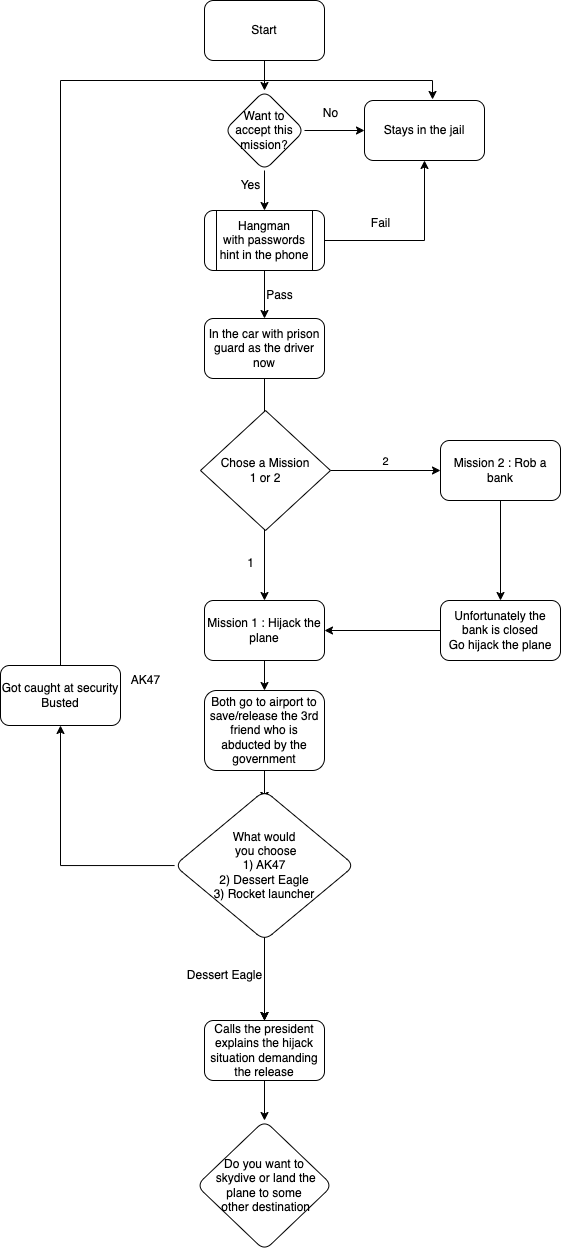

The diagram above was exported from draw.io. Its source (the exported page's mxGraphModel, read from the mxfile embedded in the PNG):
<mxGraphModel dx="1004" dy="638" grid="1" gridSize="10" guides="1" tooltips="1" connect="1" arrows="1" fold="1" page="0" pageScale="1" pageWidth="827" pageHeight="1169" math="0" shadow="0">
  <root>
    <mxCell id="0" />
    <mxCell id="1" parent="0" />
    <mxCell id="GkS1HpSbNvn1rEAxH1Ve-5" value="" style="edgeStyle=orthogonalEdgeStyle;rounded=0;orthogonalLoop=1;jettySize=auto;html=1;" parent="1" source="GkS1HpSbNvn1rEAxH1Ve-1" target="GkS1HpSbNvn1rEAxH1Ve-4" edge="1">
      <mxGeometry relative="1" as="geometry" />
    </mxCell>
    <mxCell id="GkS1HpSbNvn1rEAxH1Ve-1" value="Start" style="rounded=1;whiteSpace=wrap;html=1;" parent="1" vertex="1">
      <mxGeometry x="354" y="60" width="120" height="60" as="geometry" />
    </mxCell>
    <mxCell id="GkS1HpSbNvn1rEAxH1Ve-9" value="" style="edgeStyle=orthogonalEdgeStyle;rounded=0;orthogonalLoop=1;jettySize=auto;html=1;" parent="1" source="GkS1HpSbNvn1rEAxH1Ve-4" target="GkS1HpSbNvn1rEAxH1Ve-8" edge="1">
      <mxGeometry relative="1" as="geometry" />
    </mxCell>
    <mxCell id="GkS1HpSbNvn1rEAxH1Ve-14" value="" style="edgeStyle=orthogonalEdgeStyle;rounded=0;orthogonalLoop=1;jettySize=auto;html=1;" parent="1" source="GkS1HpSbNvn1rEAxH1Ve-4" target="GkS1HpSbNvn1rEAxH1Ve-13" edge="1">
      <mxGeometry relative="1" as="geometry" />
    </mxCell>
    <mxCell id="GkS1HpSbNvn1rEAxH1Ve-4" value="Want to accept this mission?" style="rhombus;whiteSpace=wrap;html=1;rounded=1;" parent="1" vertex="1">
      <mxGeometry x="374" y="150" width="80" height="80" as="geometry" />
    </mxCell>
    <mxCell id="GkS1HpSbNvn1rEAxH1Ve-8" value="Stays in the jail" style="whiteSpace=wrap;html=1;rounded=1;" parent="1" vertex="1">
      <mxGeometry x="514" y="160" width="120" height="60" as="geometry" />
    </mxCell>
    <mxCell id="GkS1HpSbNvn1rEAxH1Ve-11" value="No" style="text;html=1;align=center;verticalAlign=middle;resizable=0;points=[];autosize=1;strokeColor=none;fillColor=none;" parent="1" vertex="1">
      <mxGeometry x="460" y="158" width="40" height="30" as="geometry" />
    </mxCell>
    <mxCell id="vC25s8aVKDXX56hISnPq-1" style="edgeStyle=orthogonalEdgeStyle;rounded=0;orthogonalLoop=1;jettySize=auto;html=1;entryX=0.5;entryY=1;entryDx=0;entryDy=0;" parent="1" source="GkS1HpSbNvn1rEAxH1Ve-13" target="GkS1HpSbNvn1rEAxH1Ve-8" edge="1">
      <mxGeometry relative="1" as="geometry" />
    </mxCell>
    <mxCell id="vC25s8aVKDXX56hISnPq-4" value="" style="edgeStyle=orthogonalEdgeStyle;rounded=0;orthogonalLoop=1;jettySize=auto;html=1;" parent="1" source="GkS1HpSbNvn1rEAxH1Ve-13" target="vC25s8aVKDXX56hISnPq-3" edge="1">
      <mxGeometry relative="1" as="geometry" />
    </mxCell>
    <mxCell id="GkS1HpSbNvn1rEAxH1Ve-13" value="Hangman&lt;br&gt;with passwords hint in the phone" style="shape=process;whiteSpace=wrap;html=1;backgroundOutline=1;rounded=1;" parent="1" vertex="1">
      <mxGeometry x="354" y="270" width="120" height="60" as="geometry" />
    </mxCell>
    <mxCell id="GkS1HpSbNvn1rEAxH1Ve-15" value="Yes" style="text;html=1;align=center;verticalAlign=middle;resizable=0;points=[];autosize=1;strokeColor=none;fillColor=none;" parent="1" vertex="1">
      <mxGeometry x="380" y="230" width="40" height="30" as="geometry" />
    </mxCell>
    <mxCell id="vC25s8aVKDXX56hISnPq-2" value="Fail" style="text;html=1;align=center;verticalAlign=middle;resizable=0;points=[];autosize=1;strokeColor=none;fillColor=none;" parent="1" vertex="1">
      <mxGeometry x="510" y="268" width="40" height="30" as="geometry" />
    </mxCell>
    <mxCell id="vC25s8aVKDXX56hISnPq-7" value="" style="edgeStyle=orthogonalEdgeStyle;rounded=0;orthogonalLoop=1;jettySize=auto;html=1;" parent="1" source="vC25s8aVKDXX56hISnPq-3" target="vC25s8aVKDXX56hISnPq-6" edge="1">
      <mxGeometry relative="1" as="geometry" />
    </mxCell>
    <mxCell id="vC25s8aVKDXX56hISnPq-3" value="In the car with prison guard as the driver now" style="whiteSpace=wrap;html=1;rounded=1;" parent="1" vertex="1">
      <mxGeometry x="354" y="378" width="120" height="60" as="geometry" />
    </mxCell>
    <mxCell id="vC25s8aVKDXX56hISnPq-5" value="Pass" style="text;html=1;align=center;verticalAlign=middle;resizable=0;points=[];autosize=1;strokeColor=none;fillColor=none;" parent="1" vertex="1">
      <mxGeometry x="404" y="340" width="50" height="30" as="geometry" />
    </mxCell>
    <mxCell id="vC25s8aVKDXX56hISnPq-12" value="" style="edgeStyle=orthogonalEdgeStyle;rounded=0;orthogonalLoop=1;jettySize=auto;html=1;" parent="1" source="vC25s8aVKDXX56hISnPq-6" target="vC25s8aVKDXX56hISnPq-11" edge="1">
      <mxGeometry relative="1" as="geometry" />
    </mxCell>
    <mxCell id="vC25s8aVKDXX56hISnPq-6" value="Mission 1 : Hijack the plane" style="whiteSpace=wrap;html=1;rounded=1;" parent="1" vertex="1">
      <mxGeometry x="354" y="660" width="120" height="60" as="geometry" />
    </mxCell>
    <mxCell id="vC25s8aVKDXX56hISnPq-38" value="" style="edgeStyle=orthogonalEdgeStyle;rounded=0;orthogonalLoop=1;jettySize=auto;html=1;" parent="1" source="vC25s8aVKDXX56hISnPq-9" target="vC25s8aVKDXX56hISnPq-37" edge="1">
      <mxGeometry relative="1" as="geometry" />
    </mxCell>
    <mxCell id="vC25s8aVKDXX56hISnPq-9" value="Mission 2 : Rob a bank" style="whiteSpace=wrap;html=1;rounded=1;" parent="1" vertex="1">
      <mxGeometry x="590" y="500" width="120" height="60" as="geometry" />
    </mxCell>
    <mxCell id="vC25s8aVKDXX56hISnPq-14" value="" style="edgeStyle=orthogonalEdgeStyle;rounded=0;orthogonalLoop=1;jettySize=auto;html=1;" parent="1" source="vC25s8aVKDXX56hISnPq-11" edge="1">
      <mxGeometry relative="1" as="geometry">
        <mxPoint x="414" y="1080" as="targetPoint" />
      </mxGeometry>
    </mxCell>
    <mxCell id="vC25s8aVKDXX56hISnPq-18" value="" style="edgeStyle=orthogonalEdgeStyle;rounded=0;orthogonalLoop=1;jettySize=auto;html=1;" parent="1" source="vC25s8aVKDXX56hISnPq-11" edge="1">
      <mxGeometry relative="1" as="geometry">
        <mxPoint x="414" y="1080" as="targetPoint" />
      </mxGeometry>
    </mxCell>
    <mxCell id="vC25s8aVKDXX56hISnPq-20" value="" style="edgeStyle=orthogonalEdgeStyle;rounded=0;orthogonalLoop=1;jettySize=auto;html=1;" parent="1" source="vC25s8aVKDXX56hISnPq-11" edge="1">
      <mxGeometry relative="1" as="geometry">
        <mxPoint x="414" y="1080" as="targetPoint" />
      </mxGeometry>
    </mxCell>
    <mxCell id="vC25s8aVKDXX56hISnPq-25" value="" style="edgeStyle=orthogonalEdgeStyle;rounded=0;orthogonalLoop=1;jettySize=auto;html=1;" parent="1" source="vC25s8aVKDXX56hISnPq-11" edge="1">
      <mxGeometry relative="1" as="geometry">
        <mxPoint x="414" y="860" as="targetPoint" />
      </mxGeometry>
    </mxCell>
    <mxCell id="vC25s8aVKDXX56hISnPq-11" value="Both go to airport to save/release the 3rd friend who is abducted by the government" style="whiteSpace=wrap;html=1;rounded=1;" parent="1" vertex="1">
      <mxGeometry x="354" y="750" width="120" height="80" as="geometry" />
    </mxCell>
    <mxCell id="vC25s8aVKDXX56hISnPq-27" value="" style="edgeStyle=orthogonalEdgeStyle;rounded=0;orthogonalLoop=1;jettySize=auto;html=1;" parent="1" source="vC25s8aVKDXX56hISnPq-11" edge="1">
      <mxGeometry relative="1" as="geometry">
        <mxPoint x="414" y="830" as="sourcePoint" />
        <mxPoint x="414" y="860" as="targetPoint" />
      </mxGeometry>
    </mxCell>
    <mxCell id="vC25s8aVKDXX56hISnPq-29" value="" style="edgeStyle=orthogonalEdgeStyle;rounded=0;orthogonalLoop=1;jettySize=auto;html=1;" parent="1" source="vC25s8aVKDXX56hISnPq-24" target="vC25s8aVKDXX56hISnPq-28" edge="1">
      <mxGeometry relative="1" as="geometry" />
    </mxCell>
    <mxCell id="vC25s8aVKDXX56hISnPq-24" value="What would&lt;br&gt;&amp;nbsp;you choose&lt;br style=&quot;border-color: var(--border-color);&quot;&gt;1) AK47 &lt;br&gt;2) Dessert Eagle &lt;br&gt;3) Rocket launcher" style="rhombus;whiteSpace=wrap;html=1;rounded=1;" parent="1" vertex="1">
      <mxGeometry x="324" y="850" width="180" height="150" as="geometry" />
    </mxCell>
    <mxCell id="vC25s8aVKDXX56hISnPq-28" value="Got caught at security&lt;br&gt;Busted" style="whiteSpace=wrap;html=1;rounded=1;" parent="1" vertex="1">
      <mxGeometry x="150" y="725" width="120" height="60" as="geometry" />
    </mxCell>
    <mxCell id="vC25s8aVKDXX56hISnPq-30" value="AK47" style="text;html=1;align=center;verticalAlign=middle;resizable=0;points=[];autosize=1;strokeColor=none;fillColor=none;" parent="1" vertex="1">
      <mxGeometry x="270" y="725" width="50" height="30" as="geometry" />
    </mxCell>
    <mxCell id="vC25s8aVKDXX56hISnPq-31" style="edgeStyle=orthogonalEdgeStyle;rounded=0;orthogonalLoop=1;jettySize=auto;html=1;exitX=0.5;exitY=0;exitDx=0;exitDy=0;entryX=0.567;entryY=-0.017;entryDx=0;entryDy=0;entryPerimeter=0;" parent="1" source="vC25s8aVKDXX56hISnPq-28" target="GkS1HpSbNvn1rEAxH1Ve-8" edge="1">
      <mxGeometry relative="1" as="geometry" />
    </mxCell>
    <mxCell id="vC25s8aVKDXX56hISnPq-32" value="Dessert Eagle" style="text;html=1;align=center;verticalAlign=middle;resizable=0;points=[];autosize=1;strokeColor=none;fillColor=none;" parent="1" vertex="1">
      <mxGeometry x="324" y="1020" width="100" height="30" as="geometry" />
    </mxCell>
    <mxCell id="vC25s8aVKDXX56hISnPq-36" value="" style="edgeStyle=orthogonalEdgeStyle;rounded=0;orthogonalLoop=1;jettySize=auto;html=1;" parent="1" source="vC25s8aVKDXX56hISnPq-34" target="vC25s8aVKDXX56hISnPq-35" edge="1">
      <mxGeometry relative="1" as="geometry" />
    </mxCell>
    <mxCell id="vC25s8aVKDXX56hISnPq-34" value="Calls the president&lt;br style=&quot;border-color: var(--border-color);&quot;&gt;explains the hijack situation demanding the release" style="rounded=1;whiteSpace=wrap;html=1;" parent="1" vertex="1">
      <mxGeometry x="354" y="1080" width="120" height="60" as="geometry" />
    </mxCell>
    <mxCell id="vC25s8aVKDXX56hISnPq-35" value="Do you want to&lt;br&gt;&amp;nbsp;skydive or land the &lt;br&gt;plane to some&lt;br&gt;&amp;nbsp;other destination" style="rhombus;whiteSpace=wrap;html=1;rounded=1;" parent="1" vertex="1">
      <mxGeometry x="346" y="1180" width="136" height="130" as="geometry" />
    </mxCell>
    <mxCell id="vC25s8aVKDXX56hISnPq-42" style="edgeStyle=orthogonalEdgeStyle;rounded=0;orthogonalLoop=1;jettySize=auto;html=1;" parent="1" source="vC25s8aVKDXX56hISnPq-37" target="vC25s8aVKDXX56hISnPq-6" edge="1">
      <mxGeometry relative="1" as="geometry" />
    </mxCell>
    <mxCell id="vC25s8aVKDXX56hISnPq-37" value="Unfortunately the bank is closed&lt;br&gt;Go hijack the plane" style="whiteSpace=wrap;html=1;rounded=1;" parent="1" vertex="1">
      <mxGeometry x="590" y="660" width="120" height="60" as="geometry" />
    </mxCell>
    <mxCell id="vC25s8aVKDXX56hISnPq-41" style="edgeStyle=orthogonalEdgeStyle;rounded=0;orthogonalLoop=1;jettySize=auto;html=1;entryX=0;entryY=0.5;entryDx=0;entryDy=0;" parent="1" source="vC25s8aVKDXX56hISnPq-39" target="vC25s8aVKDXX56hISnPq-9" edge="1">
      <mxGeometry relative="1" as="geometry" />
    </mxCell>
    <mxCell id="vC25s8aVKDXX56hISnPq-43" value="2" style="edgeLabel;html=1;align=center;verticalAlign=middle;resizable=0;points=[];" parent="vC25s8aVKDXX56hISnPq-41" connectable="0" vertex="1">
      <mxGeometry x="-0.0101" y="-2" relative="1" as="geometry">
        <mxPoint y="-12" as="offset" />
      </mxGeometry>
    </mxCell>
    <mxCell id="vC25s8aVKDXX56hISnPq-39" value="Chose a Mission&lt;br&gt;1 or 2" style="rhombus;whiteSpace=wrap;html=1;" parent="1" vertex="1">
      <mxGeometry x="350" y="470" width="130" height="120" as="geometry" />
    </mxCell>
    <mxCell id="vC25s8aVKDXX56hISnPq-40" value="1" style="text;html=1;align=center;verticalAlign=middle;resizable=0;points=[];autosize=1;strokeColor=none;fillColor=none;" parent="1" vertex="1">
      <mxGeometry x="385" y="608" width="30" height="30" as="geometry" />
    </mxCell>
  </root>
</mxGraphModel>